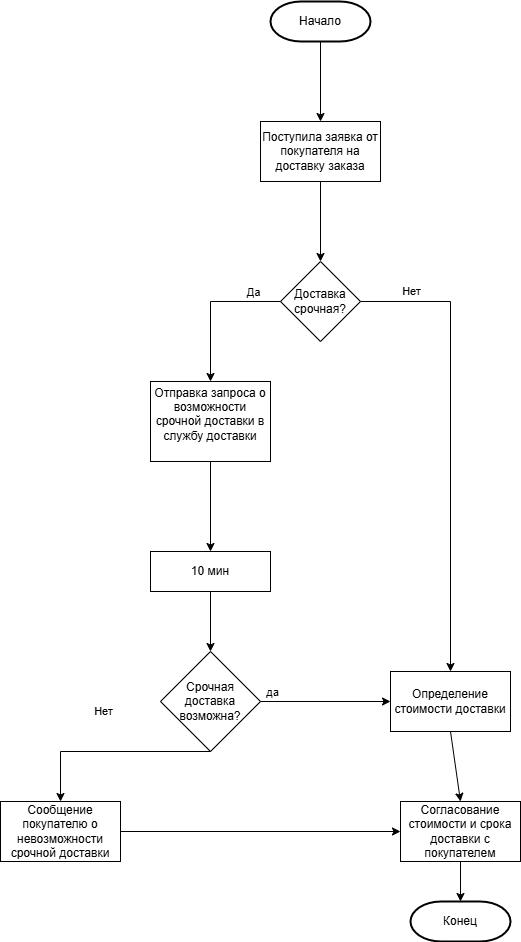

The diagram above was exported from draw.io. Its source (the exported page's mxGraphModel, read from the mxfile embedded in the PNG):
<mxGraphModel dx="1358" dy="586" grid="1" gridSize="10" guides="1" tooltips="1" connect="1" arrows="1" fold="1" page="1" pageScale="1" pageWidth="827" pageHeight="1169" math="0" shadow="0">
  <root>
    <mxCell id="0" />
    <mxCell id="1" parent="0" />
    <mxCell id="qNW8XaGB64TKZalabXlX-1" value="Начало" style="strokeWidth=2;html=1;shape=mxgraph.flowchart.terminator;whiteSpace=wrap;" parent="1" vertex="1">
      <mxGeometry x="380" y="70" width="100" height="40" as="geometry" />
    </mxCell>
    <mxCell id="qNW8XaGB64TKZalabXlX-2" value="Поступила заявка от покупателя на доставку заказа" style="rounded=0;whiteSpace=wrap;html=1;" parent="1" vertex="1">
      <mxGeometry x="370" y="190" width="120" height="60" as="geometry" />
    </mxCell>
    <mxCell id="qNW8XaGB64TKZalabXlX-3" value="Доставка срочная?" style="rhombus;whiteSpace=wrap;html=1;" parent="1" vertex="1">
      <mxGeometry x="390" y="330" width="80" height="80" as="geometry" />
    </mxCell>
    <mxCell id="qNW8XaGB64TKZalabXlX-4" value="" style="endArrow=classic;html=1;rounded=0;exitX=0.5;exitY=1;exitDx=0;exitDy=0;exitPerimeter=0;entryX=0.5;entryY=0;entryDx=0;entryDy=0;" parent="1" source="qNW8XaGB64TKZalabXlX-1" target="qNW8XaGB64TKZalabXlX-2" edge="1">
      <mxGeometry width="50" height="50" relative="1" as="geometry">
        <mxPoint x="360" y="510" as="sourcePoint" />
        <mxPoint x="410" y="460" as="targetPoint" />
      </mxGeometry>
    </mxCell>
    <mxCell id="qNW8XaGB64TKZalabXlX-5" value="" style="endArrow=classic;html=1;rounded=0;exitX=0.5;exitY=1;exitDx=0;exitDy=0;entryX=0.5;entryY=0;entryDx=0;entryDy=0;" parent="1" source="qNW8XaGB64TKZalabXlX-2" target="qNW8XaGB64TKZalabXlX-3" edge="1">
      <mxGeometry width="50" height="50" relative="1" as="geometry">
        <mxPoint x="530" y="610" as="sourcePoint" />
        <mxPoint x="580" y="560" as="targetPoint" />
      </mxGeometry>
    </mxCell>
    <mxCell id="qNW8XaGB64TKZalabXlX-6" value="Отправка запроса о возможности срочной доставки в службу доставки&lt;div&gt;&lt;br&gt;&lt;/div&gt;" style="rounded=0;whiteSpace=wrap;html=1;" parent="1" vertex="1">
      <mxGeometry x="260" y="450" width="120" height="80" as="geometry" />
    </mxCell>
    <mxCell id="qNW8XaGB64TKZalabXlX-8" value="" style="endArrow=classic;html=1;rounded=0;exitX=0;exitY=0.5;exitDx=0;exitDy=0;entryX=0.5;entryY=0;entryDx=0;entryDy=0;edgeStyle=orthogonalEdgeStyle;" parent="1" source="qNW8XaGB64TKZalabXlX-3" target="qNW8XaGB64TKZalabXlX-6" edge="1">
      <mxGeometry width="50" height="50" relative="1" as="geometry">
        <mxPoint x="500" y="600" as="sourcePoint" />
        <mxPoint x="550" y="550" as="targetPoint" />
      </mxGeometry>
    </mxCell>
    <mxCell id="qNW8XaGB64TKZalabXlX-9" value="Да" style="edgeLabel;html=1;align=center;verticalAlign=middle;resizable=0;points=[];" parent="qNW8XaGB64TKZalabXlX-8" vertex="1" connectable="0">
      <mxGeometry x="-0.7059" y="3" relative="1" as="geometry">
        <mxPoint x="-5" y="-13" as="offset" />
      </mxGeometry>
    </mxCell>
    <mxCell id="qNW8XaGB64TKZalabXlX-10" value="" style="endArrow=classic;html=1;rounded=0;exitX=0.5;exitY=1;exitDx=0;exitDy=0;entryX=0.5;entryY=0;entryDx=0;entryDy=0;entryPerimeter=0;" parent="1" source="qNW8XaGB64TKZalabXlX-6" edge="1">
      <mxGeometry width="50" height="50" relative="1" as="geometry">
        <mxPoint x="690" y="630" as="sourcePoint" />
        <mxPoint x="320" y="620" as="targetPoint" />
      </mxGeometry>
    </mxCell>
    <mxCell id="qNW8XaGB64TKZalabXlX-11" value="Определение стоимости доставки" style="rounded=0;whiteSpace=wrap;html=1;" parent="1" vertex="1">
      <mxGeometry x="500" y="740" width="120" height="60" as="geometry" />
    </mxCell>
    <mxCell id="qNW8XaGB64TKZalabXlX-12" value="" style="endArrow=classic;html=1;rounded=0;exitX=1;exitY=0.5;exitDx=0;exitDy=0;entryX=0.5;entryY=0;entryDx=0;entryDy=0;edgeStyle=orthogonalEdgeStyle;" parent="1" source="qNW8XaGB64TKZalabXlX-3" target="qNW8XaGB64TKZalabXlX-11" edge="1">
      <mxGeometry width="50" height="50" relative="1" as="geometry">
        <mxPoint x="960" y="430" as="sourcePoint" />
        <mxPoint x="1010" y="380" as="targetPoint" />
      </mxGeometry>
    </mxCell>
    <mxCell id="qNW8XaGB64TKZalabXlX-13" value="Нет" style="edgeLabel;html=1;align=center;verticalAlign=middle;resizable=0;points=[];" parent="qNW8XaGB64TKZalabXlX-12" vertex="1" connectable="0">
      <mxGeometry x="-0.45" y="1" relative="1" as="geometry">
        <mxPoint x="-41" y="-47" as="offset" />
      </mxGeometry>
    </mxCell>
    <mxCell id="qNW8XaGB64TKZalabXlX-14" value="Срочная доставка возможна?" style="rhombus;whiteSpace=wrap;html=1;" parent="1" vertex="1">
      <mxGeometry x="270" y="720" width="100" height="100" as="geometry" />
    </mxCell>
    <mxCell id="qNW8XaGB64TKZalabXlX-15" value="" style="endArrow=classic;html=1;rounded=0;exitX=0.5;exitY=1;exitDx=0;exitDy=0;entryX=0.5;entryY=0;entryDx=0;entryDy=0;" parent="1" source="Sa6sBmntMrJeA0HEGMHb-1" target="qNW8XaGB64TKZalabXlX-14" edge="1">
      <mxGeometry width="50" height="50" relative="1" as="geometry">
        <mxPoint x="320" y="670" as="sourcePoint" />
        <mxPoint x="650" y="920" as="targetPoint" />
      </mxGeometry>
    </mxCell>
    <mxCell id="qNW8XaGB64TKZalabXlX-16" value="" style="endArrow=classic;html=1;rounded=0;exitX=1;exitY=0.5;exitDx=0;exitDy=0;entryX=0;entryY=0.5;entryDx=0;entryDy=0;edgeStyle=orthogonalEdgeStyle;" parent="1" source="qNW8XaGB64TKZalabXlX-14" target="qNW8XaGB64TKZalabXlX-11" edge="1">
      <mxGeometry width="50" height="50" relative="1" as="geometry">
        <mxPoint x="600" y="880" as="sourcePoint" />
        <mxPoint x="650" y="830" as="targetPoint" />
      </mxGeometry>
    </mxCell>
    <mxCell id="qNW8XaGB64TKZalabXlX-17" value="да" style="edgeLabel;html=1;align=center;verticalAlign=middle;resizable=0;points=[];" parent="qNW8XaGB64TKZalabXlX-16" vertex="1" connectable="0">
      <mxGeometry x="-0.8293" y="-3" relative="1" as="geometry">
        <mxPoint y="-13" as="offset" />
      </mxGeometry>
    </mxCell>
    <mxCell id="qNW8XaGB64TKZalabXlX-18" value="Согласование стоимости и срока доставки с покупателем" style="rounded=0;whiteSpace=wrap;html=1;" parent="1" vertex="1">
      <mxGeometry x="510" y="870" width="120" height="60" as="geometry" />
    </mxCell>
    <mxCell id="qNW8XaGB64TKZalabXlX-19" value="" style="endArrow=classic;html=1;rounded=0;exitX=0.5;exitY=1;exitDx=0;exitDy=0;entryX=0.5;entryY=0;entryDx=0;entryDy=0;" parent="1" source="qNW8XaGB64TKZalabXlX-11" target="qNW8XaGB64TKZalabXlX-18" edge="1">
      <mxGeometry width="50" height="50" relative="1" as="geometry">
        <mxPoint x="680" y="770" as="sourcePoint" />
        <mxPoint x="730" y="720" as="targetPoint" />
      </mxGeometry>
    </mxCell>
    <mxCell id="Sa6sBmntMrJeA0HEGMHb-2" style="edgeStyle=orthogonalEdgeStyle;rounded=0;orthogonalLoop=1;jettySize=auto;html=1;exitX=1;exitY=0.5;exitDx=0;exitDy=0;" edge="1" parent="1" source="qNW8XaGB64TKZalabXlX-20" target="qNW8XaGB64TKZalabXlX-18">
      <mxGeometry relative="1" as="geometry" />
    </mxCell>
    <mxCell id="qNW8XaGB64TKZalabXlX-20" value="Сообщение покупателю о невозможности срочной доставки" style="rounded=0;whiteSpace=wrap;html=1;" parent="1" vertex="1">
      <mxGeometry x="110" y="870" width="120" height="60" as="geometry" />
    </mxCell>
    <mxCell id="qNW8XaGB64TKZalabXlX-21" value="" style="endArrow=classic;html=1;rounded=0;exitX=0.5;exitY=1;exitDx=0;exitDy=0;entryX=0.5;entryY=0;entryDx=0;entryDy=0;" parent="1" source="qNW8XaGB64TKZalabXlX-14" target="qNW8XaGB64TKZalabXlX-20" edge="1">
      <mxGeometry width="50" height="50" relative="1" as="geometry">
        <mxPoint x="480" y="1020" as="sourcePoint" />
        <mxPoint x="530" y="970" as="targetPoint" />
        <Array as="points">
          <mxPoint x="170" y="820" />
        </Array>
      </mxGeometry>
    </mxCell>
    <mxCell id="qNW8XaGB64TKZalabXlX-22" value="Нет" style="edgeLabel;html=1;align=center;verticalAlign=middle;resizable=0;points=[];" parent="qNW8XaGB64TKZalabXlX-21" vertex="1" connectable="0">
      <mxGeometry x="-0.28" y="1" relative="1" as="geometry">
        <mxPoint x="-36" y="-42" as="offset" />
      </mxGeometry>
    </mxCell>
    <mxCell id="qNW8XaGB64TKZalabXlX-23" value="Конец" style="strokeWidth=2;html=1;shape=mxgraph.flowchart.terminator;whiteSpace=wrap;" parent="1" vertex="1">
      <mxGeometry x="520" y="970" width="100" height="40" as="geometry" />
    </mxCell>
    <mxCell id="qNW8XaGB64TKZalabXlX-25" value="" style="endArrow=classic;html=1;rounded=0;exitX=0.5;exitY=1;exitDx=0;exitDy=0;entryX=0.5;entryY=0;entryDx=0;entryDy=0;entryPerimeter=0;edgeStyle=orthogonalEdgeStyle;" parent="1" source="qNW8XaGB64TKZalabXlX-18" target="qNW8XaGB64TKZalabXlX-23" edge="1">
      <mxGeometry width="50" height="50" relative="1" as="geometry">
        <mxPoint x="590" y="1070" as="sourcePoint" />
        <mxPoint x="640" y="1020" as="targetPoint" />
      </mxGeometry>
    </mxCell>
    <mxCell id="Sa6sBmntMrJeA0HEGMHb-1" value="&lt;div&gt;10 мин&lt;/div&gt;" style="rounded=0;whiteSpace=wrap;html=1;" vertex="1" parent="1">
      <mxGeometry x="260" y="620" width="120" height="40" as="geometry" />
    </mxCell>
  </root>
</mxGraphModel>